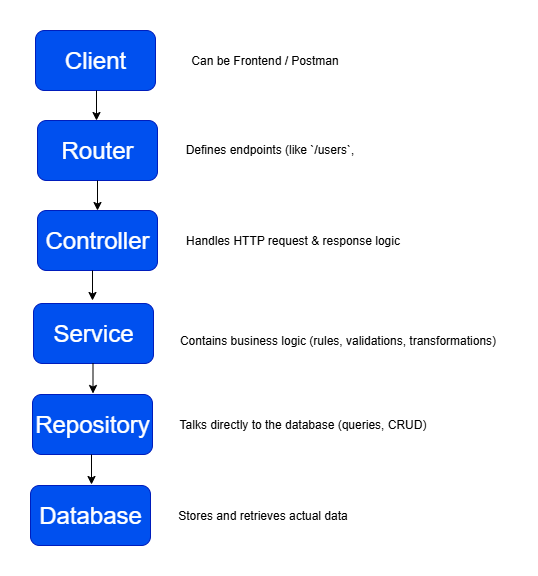

The diagram above was exported from draw.io. Its source (the exported page's mxGraphModel, read from the mxfile embedded in the PNG):
<mxGraphModel dx="1418" dy="756" grid="1" gridSize="10" guides="1" tooltips="1" connect="1" arrows="1" fold="1" page="1" pageScale="1" pageWidth="1169" pageHeight="827" math="0" shadow="0">
  <root>
    <mxCell id="0" />
    <mxCell id="1" parent="0" />
    <mxCell id="ujj0U_fvXZj24ZASkNI3-1" value="&lt;font style=&quot;font-size: 24px;&quot;&gt;Router&lt;/font&gt;" style="rounded=1;whiteSpace=wrap;html=1;fillColor=#0050ef;fontColor=#ffffff;strokeColor=#001DBC;" vertex="1" parent="1">
      <mxGeometry x="410" y="230" width="120" height="60" as="geometry" />
    </mxCell>
    <mxCell id="ujj0U_fvXZj24ZASkNI3-2" value="&lt;font style=&quot;font-size: 24px;&quot;&gt;Controller&lt;/font&gt;" style="rounded=1;whiteSpace=wrap;html=1;fillColor=#0050ef;fontColor=#ffffff;strokeColor=#001DBC;" vertex="1" parent="1">
      <mxGeometry x="410" y="320" width="120" height="60" as="geometry" />
    </mxCell>
    <mxCell id="ujj0U_fvXZj24ZASkNI3-3" value="&lt;font style=&quot;font-size: 24px;&quot;&gt;Service&lt;/font&gt;" style="rounded=1;whiteSpace=wrap;html=1;fillColor=#0050ef;fontColor=#ffffff;strokeColor=#001DBC;" vertex="1" parent="1">
      <mxGeometry x="406" y="413" width="120" height="60" as="geometry" />
    </mxCell>
    <mxCell id="ujj0U_fvXZj24ZASkNI3-5" value="&lt;font style=&quot;font-size: 24px;&quot;&gt;Repository&lt;/font&gt;" style="rounded=1;whiteSpace=wrap;html=1;fillColor=#0050ef;fontColor=#ffffff;strokeColor=#001DBC;" vertex="1" parent="1">
      <mxGeometry x="405" y="504" width="120" height="60" as="geometry" />
    </mxCell>
    <mxCell id="ujj0U_fvXZj24ZASkNI3-6" value="&lt;font style=&quot;font-size: 24px;&quot;&gt;Database&lt;/font&gt;" style="rounded=1;whiteSpace=wrap;html=1;fillColor=#0050ef;fontColor=#ffffff;strokeColor=#001DBC;" vertex="1" parent="1">
      <mxGeometry x="403" y="595" width="120" height="60" as="geometry" />
    </mxCell>
    <mxCell id="ujj0U_fvXZj24ZASkNI3-7" value="" style="endArrow=classic;html=1;rounded=0;exitX=0.5;exitY=1;exitDx=0;exitDy=0;entryX=0.5;entryY=0;entryDx=0;entryDy=0;" edge="1" parent="1" source="ujj0U_fvXZj24ZASkNI3-1" target="ujj0U_fvXZj24ZASkNI3-2">
      <mxGeometry width="50" height="50" relative="1" as="geometry">
        <mxPoint x="440" y="495" as="sourcePoint" />
        <mxPoint x="490" y="445" as="targetPoint" />
      </mxGeometry>
    </mxCell>
    <mxCell id="ujj0U_fvXZj24ZASkNI3-8" value="" style="endArrow=classic;html=1;rounded=0;exitX=0.5;exitY=1;exitDx=0;exitDy=0;entryX=0.5;entryY=0;entryDx=0;entryDy=0;" edge="1" parent="1">
      <mxGeometry width="50" height="50" relative="1" as="geometry">
        <mxPoint x="465" y="380" as="sourcePoint" />
        <mxPoint x="465" y="410" as="targetPoint" />
      </mxGeometry>
    </mxCell>
    <mxCell id="ujj0U_fvXZj24ZASkNI3-9" value="" style="endArrow=classic;html=1;rounded=0;exitX=0.5;exitY=1;exitDx=0;exitDy=0;entryX=0.5;entryY=0;entryDx=0;entryDy=0;" edge="1" parent="1">
      <mxGeometry width="50" height="50" relative="1" as="geometry">
        <mxPoint x="465.5" y="473" as="sourcePoint" />
        <mxPoint x="465.5" y="503" as="targetPoint" />
      </mxGeometry>
    </mxCell>
    <mxCell id="ujj0U_fvXZj24ZASkNI3-10" value="" style="endArrow=classic;html=1;rounded=0;exitX=0.5;exitY=1;exitDx=0;exitDy=0;entryX=0.5;entryY=0;entryDx=0;entryDy=0;" edge="1" parent="1">
      <mxGeometry width="50" height="50" relative="1" as="geometry">
        <mxPoint x="464" y="564" as="sourcePoint" />
        <mxPoint x="464" y="594" as="targetPoint" />
      </mxGeometry>
    </mxCell>
    <mxCell id="ujj0U_fvXZj24ZASkNI3-11" value="Defines endpoints (like `/users`," style="text;html=1;align=center;verticalAlign=middle;resizable=0;points=[];autosize=1;strokeColor=none;fillColor=none;" vertex="1" parent="1">
      <mxGeometry x="547" y="244" width="190" height="30" as="geometry" />
    </mxCell>
    <mxCell id="ujj0U_fvXZj24ZASkNI3-12" value="Handles HTTP request &amp;amp; response logic" style="text;html=1;align=center;verticalAlign=middle;resizable=0;points=[];autosize=1;strokeColor=none;fillColor=none;" vertex="1" parent="1">
      <mxGeometry x="545" y="335" width="240" height="30" as="geometry" />
    </mxCell>
    <mxCell id="ujj0U_fvXZj24ZASkNI3-13" value="Contains business logic (rules, validations, transformations)" style="text;html=1;align=center;verticalAlign=middle;resizable=0;points=[];autosize=1;strokeColor=none;fillColor=none;" vertex="1" parent="1">
      <mxGeometry x="540" y="435" width="340" height="30" as="geometry" />
    </mxCell>
    <mxCell id="ujj0U_fvXZj24ZASkNI3-14" value="Talks directly to the database (queries, CRUD)" style="text;html=1;align=center;verticalAlign=middle;resizable=0;points=[];autosize=1;strokeColor=none;fillColor=none;" vertex="1" parent="1">
      <mxGeometry x="540" y="519" width="270" height="30" as="geometry" />
    </mxCell>
    <mxCell id="ujj0U_fvXZj24ZASkNI3-15" value="Stores and retrieves actual data" style="text;html=1;align=center;verticalAlign=middle;resizable=0;points=[];autosize=1;strokeColor=none;fillColor=none;" vertex="1" parent="1">
      <mxGeometry x="540" y="610" width="190" height="30" as="geometry" />
    </mxCell>
    <mxCell id="ujj0U_fvXZj24ZASkNI3-16" value="&lt;font style=&quot;font-size: 24px;&quot;&gt;Client&lt;/font&gt;" style="rounded=1;whiteSpace=wrap;html=1;fillColor=#0050ef;fontColor=#ffffff;strokeColor=#001DBC;" vertex="1" parent="1">
      <mxGeometry x="408" y="140" width="120" height="60" as="geometry" />
    </mxCell>
    <mxCell id="ujj0U_fvXZj24ZASkNI3-17" value="" style="endArrow=classic;html=1;rounded=0;exitX=0.5;exitY=1;exitDx=0;exitDy=0;entryX=0.5;entryY=0;entryDx=0;entryDy=0;" edge="1" parent="1">
      <mxGeometry width="50" height="50" relative="1" as="geometry">
        <mxPoint x="469" y="200" as="sourcePoint" />
        <mxPoint x="469" y="230" as="targetPoint" />
      </mxGeometry>
    </mxCell>
    <mxCell id="ujj0U_fvXZj24ZASkNI3-18" value="Can be Frontend / Postman" style="text;html=1;align=center;verticalAlign=middle;resizable=0;points=[];autosize=1;strokeColor=none;fillColor=none;" vertex="1" parent="1">
      <mxGeometry x="552" y="155" width="170" height="30" as="geometry" />
    </mxCell>
  </root>
</mxGraphModel>